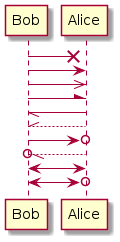

The diagram above was rendered by PlantUML. Its source (embedded in the PNG):
@startuml
' comments as needed
' lost message
Bob ->x Alice 
' sync message
Bob -> Alice 
' async message
Bob ->> Alice
Bob -\ Alice
Bob \\- Alice
Bob //-- Alice

Bob ->o Alice
Bob o\\-- Alice

' bidirectional message
Bob <-> Alice
Bob <->o Alice
@enduml